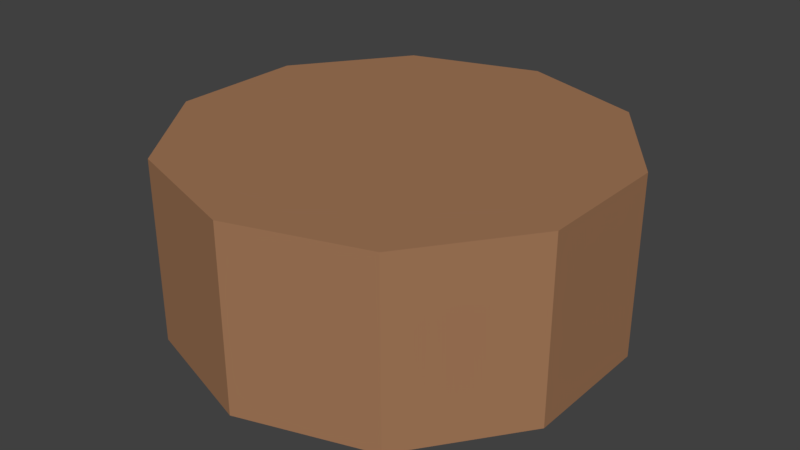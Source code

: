 # Source: treeStump.blend  (saved by Blender 2.77.0; exported with 4.5.12 LTS)
import bpy
from mathutils import Matrix  # noqa: F401  (used for matrix-valued properties, if any)

bpy.ops.wm.read_factory_settings(use_empty=True)
scene = bpy.context.scene
scene.name = 'Scene'

# ---- collections
col_collection_1 = bpy.data.collections.new('Collection 1'); scene.collection.children.link(col_collection_1)

# ---- materials (node trees are filled in below, after node groups)
mat_treetrunk = bpy.data.materials.new('TreeTrunk')
mat_treetrunk.alpha_threshold = 0.0
mat_treetrunk.use_transparent_shadow = False
mat_treetrunk.diffuse_color = (0.366, 0.1875, 0.09749, 1.0)
mat_treetrunk.roughness = 0.5
mat_treetrunk.specular_intensity = 0.0

# ---- material node trees

# ---- world
world_world = bpy.data.worlds.new('World'); scene.world = world_world
world_world.color = (0.05088, 0.05088, 0.05088)
world_world.use_sun_shadow = False
world_world.sun_shadow_jitter_overblur = 0.0
world_world.cycles.sampling_method = 'MANUAL'

# ---- meshes
me_cylinder_001 = bpy.data.meshes.new('Cylinder.001')
me_cylinder_001.from_pydata([(0.0, 1.0, -1.0), (0.0, 1.0, 1.657), (0.5878, 0.809, -1.0), (0.5878, 0.809, 1.657), (0.9511, 0.309, -1.0), (0.9511, 0.309, 1.657), (0.9511, -0.309, -1.0), (0.9511, -0.309, 1.657), (0.5878, -0.809, -1.0), (0.5878, -0.809, 1.657), (-8.742e-08, -1.0, -1.0), (-8.742e-08, -1.0, 1.657), (-0.5878, -0.809, -1.0), (-0.5878, -0.809, 1.657), (-0.9511, -0.309, -1.0), (-0.9511, -0.309, 1.657), (-0.9511, 0.309, -1.0), (-0.9511, 0.309, 1.657), (-0.5878, 0.809, -1.0), (-0.5878, 0.809, 1.657)], [], [(0, 1, 3, 2), (2, 3, 5, 4), (4, 5, 7, 6), (6, 7, 9, 8), (8, 9, 11, 10), (10, 11, 13, 12), (12, 13, 15, 14), (14, 15, 17, 16), (3, 1, 19, 17, 15, 13, 11, 9, 7, 5), (16, 17, 19, 18), (18, 19, 1, 0), (0, 2, 4, 6, 8, 10, 12, 14, 16, 18)])
me_cylinder_001.materials.append(mat_treetrunk)
me_cylinder_001.use_remesh_preserve_volume = False
me_cylinder_001.use_remesh_preserve_attributes = False
me_cylinder_001.use_mirror_vertex_groups = False
me_cylinder_001.update()

# ---- objects
ob_trunk = bpy.data.objects.new('Trunk', me_cylinder_001)

# ---- transforms, parenting, visibility, modifiers, constraints
ob_trunk.location = (0.0, 0.0, 0.0)
ob_trunk.scale = (1.0, 1.0, 0.3098)
ob_trunk.lineart.crease_threshold = 0.0

# ---- collection membership
col_collection_1.objects.link(ob_trunk)

# ---- scene / render settings (as saved in the file)
scene.frame_start = 1; scene.frame_end = 250; scene.frame_set(0)
scene.render.engine = 'BLENDER_EEVEE_NEXT'
scene.render.resolution_percentage = 50
scene.render.dither_intensity = 0.0
scene.cycles.use_denoising = False
scene.cycles.samples = 128
scene.cycles.sampling_pattern = 'TABULATED_SOBOL'
scene.cycles.light_sampling_threshold = 0.0
scene.cycles.use_adaptive_sampling = False
scene.cycles.use_light_tree = False
scene.cycles.blur_glossy = 0.0
scene.cycles.sample_clamp_indirect = 0.0
scene.view_settings.view_transform = 'Standard'
bpy.context.view_layer.update()

# ---- added for rendering (the .blend has no active camera and no usable light): camera, sun
cam_auto = bpy.data.cameras.new('AutoCamera')
cam_auto.lens = 50.0
cam_auto.sensor_width = 36.0
cam_auto.clip_end = 1000.0
ob_auto_camera = bpy.data.objects.new('AutoCamera', cam_auto)
scene.collection.objects.link(ob_auto_camera)
ob_auto_camera.location = (2.66484, -3.19781, 2.23368)
ob_auto_camera.rotation_euler = (1.09748, -7.21219e-08, 0.694738)
scene.camera = ob_auto_camera
light_auto_sun = bpy.data.lights.new('AutoSun', 'SUN')
light_auto_sun.energy = 3.0
light_auto_sun.angle = 0.0523599
ob_auto_sun = bpy.data.objects.new('AutoSun', light_auto_sun)
scene.collection.objects.link(ob_auto_sun)
ob_auto_sun.rotation_euler = (0.872665, 0.174533, 0.523599)
bpy.context.view_layer.update()
